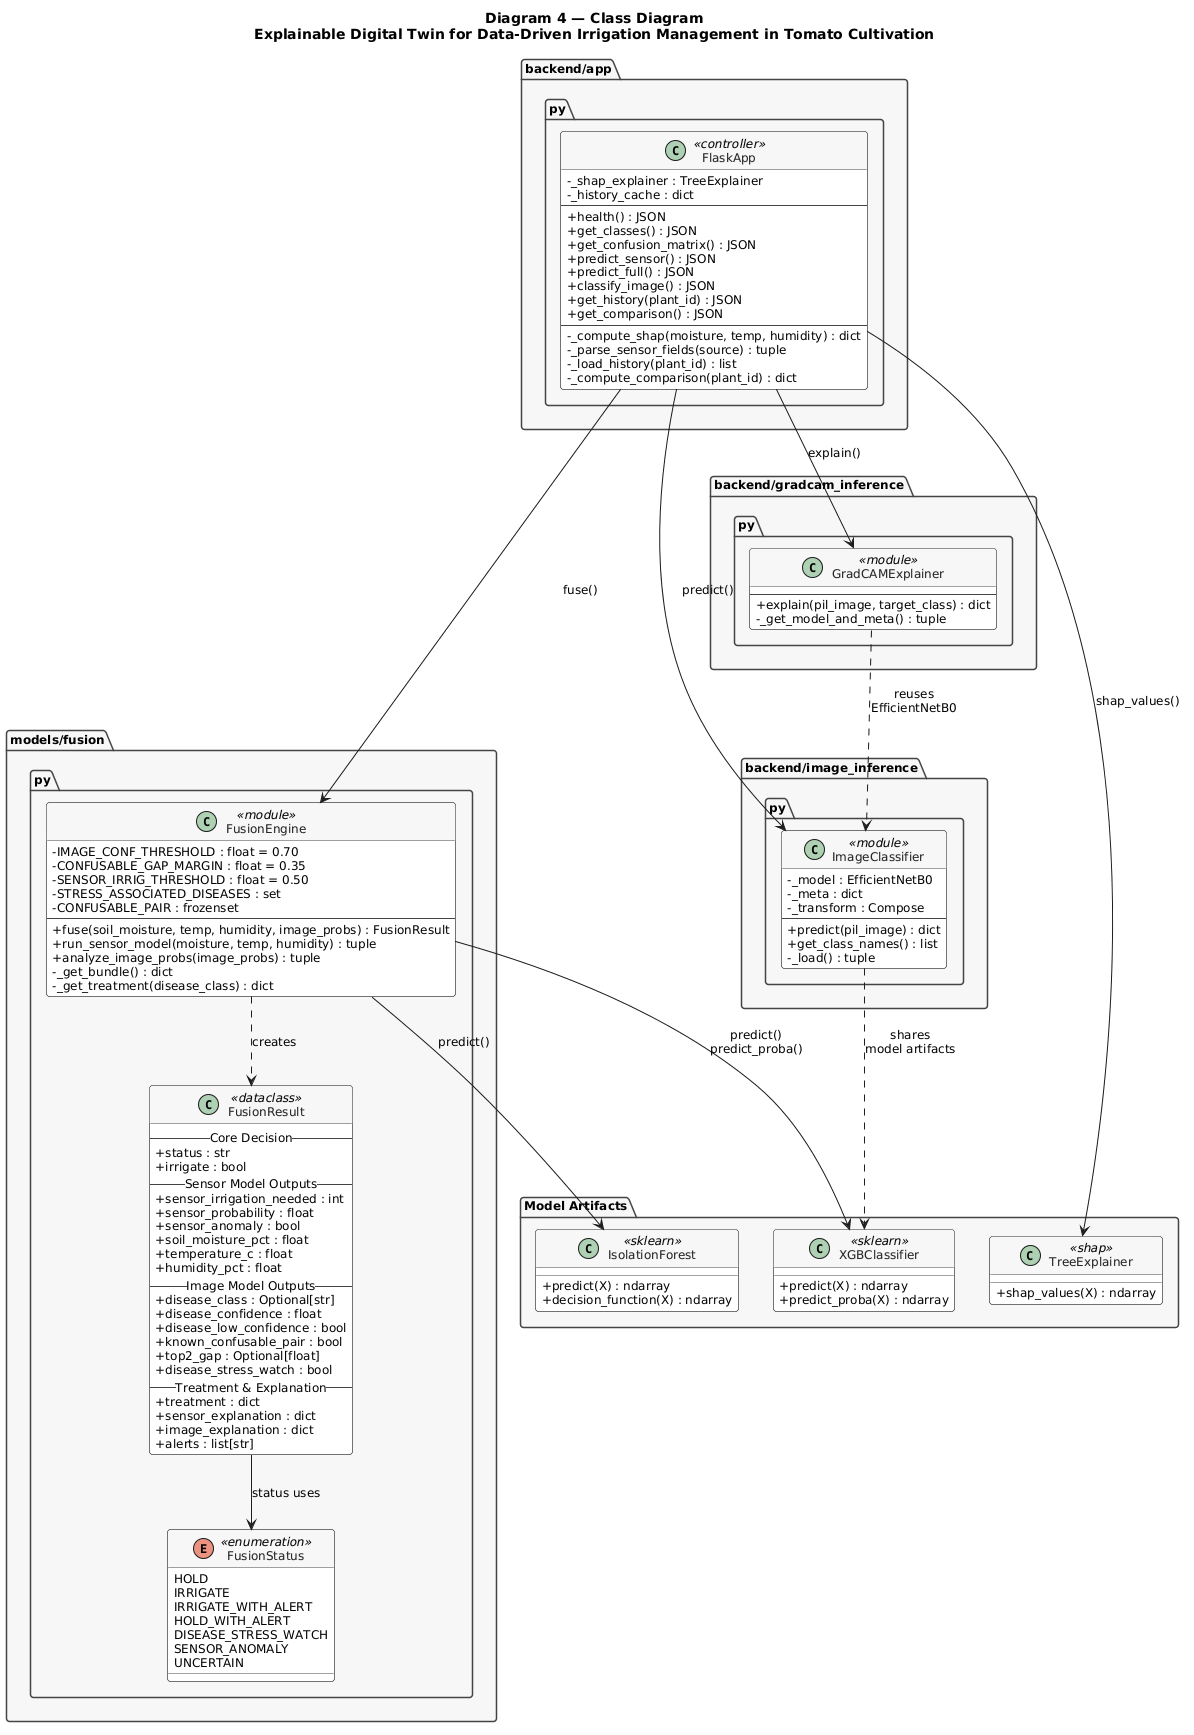

The diagram above was rendered by PlantUML. Its source (embedded in the PNG):
@startuml
skinparam backgroundColor white
skinparam defaultFontName "Segoe UI"
skinparam defaultFontSize 12
skinparam shadowing false
skinparam roundCorner 6
skinparam classAttributeIconSize 0

skinparam class {
  BackgroundColor white
  BorderColor #444444
  FontColor #222222
  HeaderBackgroundColor #F0F0F0
}

skinparam package {
  BackgroundColor #F7F7F7
  BorderColor #444444
  FontStyle bold
}

skinparam enum {
  BackgroundColor white
  BorderColor #444444
  HeaderBackgroundColor #F0F0F0
}

title <b>Diagram 4 — Class Diagram</b>\nExplainable Digital Twin for Data-Driven Irrigation Management in Tomato Cultivation

' ═══════ FUSION MODULE (models/fusion.py) ═══════
package "models/fusion.py" {

  class FusionResult <<dataclass>> {
    -- Core Decision --
    + status : str
    + irrigate : bool
    -- Sensor Model Outputs --
    + sensor_irrigation_needed : int
    + sensor_probability : float
    + sensor_anomaly : bool
    + soil_moisture_pct : float
    + temperature_c : float
    + humidity_pct : float
    -- Image Model Outputs --
    + disease_class : Optional[str]
    + disease_confidence : float
    + disease_low_confidence : bool
    + known_confusable_pair : bool
    + top2_gap : Optional[float]
    + disease_stress_watch : bool
    -- Treatment & Explanation --
    + treatment : dict
    + sensor_explanation : dict
    + image_explanation : dict
    + alerts : list[str]
  }

  enum FusionStatus <<enumeration>> {
    HOLD
    IRRIGATE
    IRRIGATE_WITH_ALERT
    HOLD_WITH_ALERT
    DISEASE_STRESS_WATCH
    SENSOR_ANOMALY
    UNCERTAIN
  }

  class FusionEngine <<module>> {
    - IMAGE_CONF_THRESHOLD : float = 0.70
    - CONFUSABLE_GAP_MARGIN : float = 0.35
    - SENSOR_IRRIG_THRESHOLD : float = 0.50
    - STRESS_ASSOCIATED_DISEASES : set
    - CONFUSABLE_PAIR : frozenset
    --
    + fuse(soil_moisture, temp, humidity, image_probs) : FusionResult
    + run_sensor_model(moisture, temp, humidity) : tuple
    + analyze_image_probs(image_probs) : tuple
    - _get_bundle() : dict
    - _get_treatment(disease_class) : dict
  }

  FusionEngine ..> FusionResult : creates
  FusionResult --> FusionStatus : status uses
}

' ═══════ BACKEND (backend/app.py) ═══════
package "backend/app.py" {

  class FlaskApp <<controller>> {
    - _shap_explainer : TreeExplainer
    - _history_cache : dict
    --
    + health() : JSON
    + get_classes() : JSON
    + get_confusion_matrix() : JSON
    + predict_sensor() : JSON
    + predict_full() : JSON
    + classify_image() : JSON
    + get_history(plant_id) : JSON
    + get_comparison() : JSON
    --
    - _compute_shap(moisture, temp, humidity) : dict
    - _parse_sensor_fields(source) : tuple
    - _load_history(plant_id) : list
    - _compute_comparison(plant_id) : dict
  }
}

' ═══════ IMAGE INFERENCE (backend/image_inference.py) ═══════
package "backend/image_inference.py" {

  class ImageClassifier <<module>> {
    - _model : EfficientNetB0
    - _meta : dict
    - _transform : Compose
    --
    + predict(pil_image) : dict
    + get_class_names() : list
    - _load() : tuple
  }
}

' ═══════ GRAD-CAM (backend/gradcam_inference.py) ═══════
package "backend/gradcam_inference.py" {

  class GradCAMExplainer <<module>> {
    --
    + explain(pil_image, target_class) : dict
    - _get_model_and_meta() : tuple
  }
}

' ═══════ SENSOR MODEL (models/train_sensor_model.py) ═══════
package "Model Artifacts" {

  class XGBClassifier <<sklearn>> {
    + predict(X) : ndarray
    + predict_proba(X) : ndarray
  }

  class IsolationForest <<sklearn>> {
    + predict(X) : ndarray
    + decision_function(X) : ndarray
  }

  class TreeExplainer <<shap>> {
    + shap_values(X) : ndarray
  }
}

' ═══════ RELATIONSHIPS ═══════
FlaskApp --> FusionEngine : fuse()
FlaskApp --> ImageClassifier : predict()
FlaskApp --> GradCAMExplainer : explain()
FlaskApp --> TreeExplainer : shap_values()

FusionEngine --> XGBClassifier : predict()\npredict_proba()
FusionEngine --> IsolationForest : predict()

ImageClassifier ..> XGBClassifier : shares\nmodel artifacts
GradCAMExplainer ..> ImageClassifier : reuses\nEfficientNetB0
@enduml